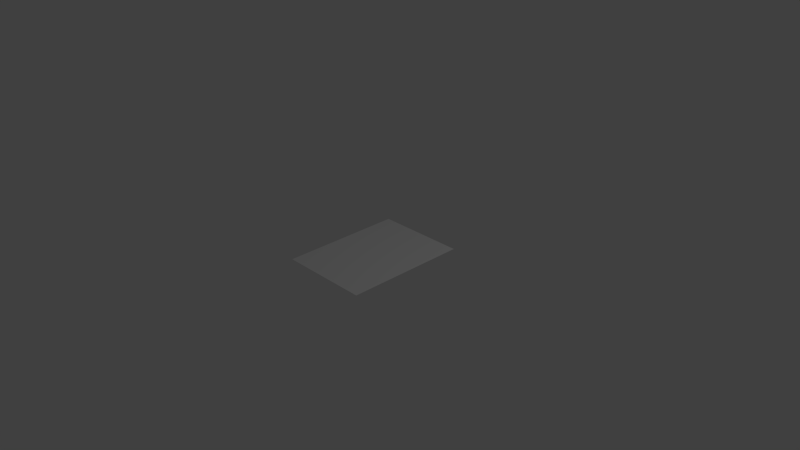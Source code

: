 # Source: kertas_rigged.blend  (saved by Blender 2.74.0; exported with 4.5.12 LTS)
import bpy
from mathutils import Matrix  # noqa: F401  (used for matrix-valued properties, if any)

bpy.ops.wm.read_factory_settings(use_empty=True)
scene = bpy.context.scene
scene.name = 'Scene'

# ---- collections
col_collection_1 = bpy.data.collections.new('Collection 1'); scene.collection.children.link(col_collection_1)
col_collection_2 = bpy.data.collections.new('Collection 2'); scene.collection.children.link(col_collection_2)
col_collection_2.hide_render = True
col_collection_2.hide_viewport = True

# ---- materials (node trees are filled in below, after node groups)
mat_material_001 = bpy.data.materials.new('Material.001')
mat_material_001.alpha_threshold = 0.0
mat_material_001.use_transparent_shadow = False
mat_material_001.roughness = 0.5

# ---- material node trees

# ---- world
world_world = bpy.data.worlds.new('World'); scene.world = world_world
world_world.color = (0.05088, 0.05088, 0.05088)
world_world.use_sun_shadow = False
world_world.sun_shadow_jitter_overblur = 0.0
world_world.cycles.sampling_method = 'MANUAL'
world_world.cycles.sample_map_resolution = 256

# ---- cameras
cam_camera = bpy.data.cameras.new('Camera')
cam_camera.clip_end = 100.0
cam_camera.lens = 35.0
cam_camera.sensor_width = 32.0
cam_camera.sensor_height = 18.0
cam_camera.ortho_scale = 7.314
cam_camera.dof.focus_distance = 0.0
cam_camera.dof.aperture_fstop = 128.0

# ---- lights
light_lamp = bpy.data.lights.new('Lamp', 'POINT')
light_lamp.transmission_factor = 0.0
light_lamp.cutoff_distance = 30.0
light_lamp.energy = 100.0
light_lamp.shadow_buffer_clip_start = 1.001
light_lamp.shadow_soft_size = 0.1
light_lamp.shadow_maximum_resolution = 0.006
light_lamp.use_absolute_resolution = True
light_lamp.cycles.use_multiple_importance_sampling = False

# ---- meshes
me_plane = bpy.data.meshes.new('Plane')
me_plane.from_pydata([(-1.0, -1.0, 0.0), (1.0, -1.0, 0.0), (-1.0, 1.0, 0.0), (1.0, 1.0, 0.0), (-1.0, 0.6667, 0.0), (-1.0, 0.3333, 0.0), (-1.0, -2.98e-08, 0.0), (-1.0, -0.3333, 0.0), (-1.0, -0.6667, 0.0), (-0.6667, -1.0, 0.0), (-0.3333, -1.0, 0.0), (2.98e-08, -1.0, 0.0), (0.3333, -1.0, 0.0), (0.6667, -1.0, 0.0), (1.0, -0.6667, 0.0), (1.0, -0.3333, 0.0), (1.0, 2.98e-08, 0.0), (1.0, 0.3333, 0.0), (1.0, 0.6667, 0.0), (0.6667, 1.0, 0.0), (0.3333, 1.0, 0.0), (-2.98e-08, 1.0, 0.0), (-0.3333, 1.0, 0.0), (-0.6667, 1.0, 0.0), (-0.6667, -0.6667, 0.0), (-0.6667, -0.3333, 0.0), (-0.6667, 2.98e-08, 0.0), (-0.6667, 0.3333, 0.0), (-0.6667, 0.6667, 0.0), (-0.3333, -0.6667, 0.0), (-0.3333, -0.3333, 0.0), (-0.3333, 2.98e-08, 0.0), (-0.3333, 0.3333, 0.0), (-0.3333, 0.6667, 0.0), (1.987e-08, -0.6667, 0.0), (9.934e-09, -0.3333, 0.0), (-8.882e-16, 2.98e-08, 0.0), (-9.934e-09, 0.3333, 0.0), (-1.987e-08, 0.6667, 0.0), (0.3333, -0.6667, 0.0), (0.3333, -0.3333, 0.0), (0.3333, 2.98e-08, 0.0), (0.3333, 0.3333, 0.0), (0.3333, 0.6667, 0.0), (0.6667, -0.6667, 0.0), (0.6667, -0.3333, 0.0), (0.6667, 2.98e-08, 0.0), (0.6667, 0.3333, 0.0), (0.6667, 0.6667, 0.0)], [], [(48, 18, 3, 19), (4, 28, 23, 2), (28, 33, 22, 23), (33, 38, 21, 22), (38, 43, 20, 21), (43, 48, 19, 20), (0, 9, 24, 8), (8, 24, 25, 7), (7, 25, 26, 6), (6, 26, 27, 5), (5, 27, 28, 4), (9, 10, 29, 24), (24, 29, 30, 25), (25, 30, 31, 26), (26, 31, 32, 27), (27, 32, 33, 28), (10, 11, 34, 29), (29, 34, 35, 30), (30, 35, 36, 31), (31, 36, 37, 32), (32, 37, 38, 33), (11, 12, 39, 34), (34, 39, 40, 35), (35, 40, 41, 36), (36, 41, 42, 37), (37, 42, 43, 38), (12, 13, 44, 39), (39, 44, 45, 40), (40, 45, 46, 41), (41, 46, 47, 42), (42, 47, 48, 43), (13, 1, 14, 44), (44, 14, 15, 45), (45, 15, 16, 46), (46, 16, 17, 47), (47, 17, 18, 48)])
me_plane.polygons.foreach_set('use_smooth', [True] * 36)
me_plane.materials.append(mat_material_001)
me_plane.use_remesh_preserve_volume = False
me_plane.use_remesh_preserve_attributes = False
me_plane.use_mirror_vertex_groups = False
me_plane.update()
me_circle = bpy.data.meshes.new('Circle')
me_circle.from_pydata([(1.743e-09, 1.266, 0.0), (-0.5417, 1.042, 0.0), (-0.7661, 0.5004, 0.0), (-0.5417, -0.04137, 0.0), (6.872e-08, -0.2658, 0.0), (0.5417, -0.04137, 0.0), (0.7661, 0.5004, 0.0), (0.5417, 1.042, 0.0)], [(1, 0), (2, 1), (3, 2), (4, 3), (5, 4), (6, 5), (7, 6), (0, 7)], [])
me_circle.use_remesh_preserve_volume = False
me_circle.use_remesh_preserve_attributes = False
me_circle.use_mirror_vertex_groups = False
me_circle.update()
arm_armature = bpy.data.armatures.new('Armature')  # bones are not reproduced

# ---- objects
ob_armature = bpy.data.objects.new('Armature', arm_armature)
ob_plane = bpy.data.objects.new('Plane', me_plane)
ob_lamp = bpy.data.objects.new('Lamp', light_lamp)
ob_camera = bpy.data.objects.new('Camera', cam_camera)
ob_circle = bpy.data.objects.new('Circle', me_circle)

# ---- transforms, parenting, visibility, modifiers, constraints
ob_armature.location = (1.862e-08, -0.8347, 0.0)
ob_armature.rotation_euler = (-1.571, -2.22e-16, 2.22e-16)
ob_armature.show_in_front = True
ob_armature.lineart.crease_threshold = 0.0
ob_plane.parent = ob_armature
ob_plane.matrix_parent_inverse = Matrix(((1.0, 2.22e-16, 2.22e-16, -1.862e-08), (2.22e-16, 7.55e-08, -1.0, 6.302e-08), (-2.22e-16, 1.0, 7.55e-08, 0.8347), (0.0, 0.0, 0.0, 1.0)))
ob_plane.location = (0.0, 0.0, 0.0)
ob_plane.scale = (0.6249, 0.8347, 0.6249)
ob_plane.lineart.crease_threshold = 0.0
_vg = ob_plane.vertex_groups.new(name='floor')
for _i, _w in zip([0, 1, 7, 8, 9, 10, 11, 12, 13, 14, 15, 24, 25, 29, 30, 34, 35, 36, 39, 40, 44, 45], [0.0, 0.0, 0.0, 0.0, 0.0, 0.0, 0.0, 0.0, 0.0, 0.0, 0.0, 0.0, 0.0, 0.0, 0.0, 0.0, 0.0, 0.0, 0.0, 0.0, 0.0, 0.0]): _vg.add([_i], _w, 'REPLACE')
_vg = ob_plane.vertex_groups.new(name='Bone.005')
for _i, _w in zip([0, 1, 6, 7, 8, 9, 10, 11, 12, 13, 14, 15, 16, 24, 25, 29, 30, 39, 40, 44, 45], [1.0, 1.0, 0.02232, 0.09972, 0.238, 1.0, 1.0, 1.0, 1.0, 1.0, 0.238, 0.09972, 0.02232, 0.2525, 0.07449, 0.2464, 0.02049, 0.2464, 0.02049, 0.2525, 0.07449]): _vg.add([_i], _w, 'REPLACE')
_vg = ob_plane.vertex_groups.new(name='Bone.004')
for _i, _w in zip([0, 1, 4, 5, 6, 7, 8, 9, 13, 14, 15, 16, 17, 18, 24, 25, 26, 27, 29, 30, 31, 32, 35, 39, 40, 41, 42, 44, 45, 46, 47], [0.0505, 0.0505, 0.007634, 0.06845, 0.1565, 1.0, 0.08155, 0.02182, 0.02182, 0.08155, 1.0, 0.1565, 0.06845, 0.007634, 0.06319, 1.0, 0.1777, 0.05274, 0.01286, 1.0, 0.1845, 0.002014, 1.0, 0.01286, 1.0, 0.1845, 0.002014, 0.06319, 1.0, 0.1777, 0.05274]): _vg.add([_i], _w, 'REPLACE')
_vg = ob_plane.vertex_groups.new(name='Bone.003')
for _i, _w in zip([2, 3, 4, 5, 6, 7, 8, 14, 15, 16, 17, 18, 19, 23, 25, 26, 27, 28, 30, 31, 32, 33, 37, 40, 41, 42, 43, 45, 46, 47, 48], [0.0505, 0.0505, 0.08155, 1.0, 0.1565, 0.06845, 0.007634, 0.007634, 0.06845, 0.1565, 1.0, 0.08155, 0.02182, 0.02182, 0.05274, 0.1777, 1.0, 0.06319, 0.002014, 0.1845, 1.0, 0.01286, 1.0, 0.002014, 0.1845, 1.0, 0.01286, 0.05274, 0.1777, 1.0, 0.06319]): _vg.add([_i], _w, 'REPLACE')
_vg = ob_plane.vertex_groups.new(name='Bone.002')
for _i, _w in zip([2, 3, 4, 5, 6, 7, 15, 16, 17, 18, 19, 20, 22, 23, 26, 27, 28, 31, 32, 33, 38, 41, 42, 43, 46, 47, 48], [0.145, 0.145, 1.0, 0.1836, 0.07431, 0.007588, 0.007588, 0.07431, 0.1836, 1.0, 0.1208, 0.06956, 0.06956, 0.1208, 0.05509, 0.2094, 1.0, 0.001019, 0.2208, 1.0, 1.0, 0.001019, 0.2208, 1.0, 0.05509, 0.2094, 1.0]): _vg.add([_i], _w, 'REPLACE')
_vg = ob_plane.vertex_groups.new(name='Bone.001')
for _i, _w in zip([2, 3, 4, 5, 6, 16, 17, 18, 19, 20, 21, 22, 23, 26, 27, 28, 32, 33, 38, 42, 43, 46, 47, 48], [1.0, 1.0, 0.2834, 0.1225, 0.0399, 0.0399, 0.1225, 0.2834, 1.0, 1.0, 1.0, 1.0, 1.0, 0.004591, 0.09623, 0.32, 0.05546, 0.4262, 1.0, 0.05546, 0.4262, 0.004591, 0.09623, 0.32]): _vg.add([_i], _w, 'REPLACE')
_vg = ob_plane.vertex_groups.new(name='roll.R')
for _i, _w in zip([0, 1, 2, 3, 4, 5, 6, 7, 8, 14, 15, 16, 17, 18, 19, 20, 21, 22, 23, 24, 25, 26, 27, 28, 29, 30, 31, 32, 33, 34, 35, 36, 37, 38, 39, 40, 41, 42, 43, 44, 45, 46, 47, 48], [0.0, 0.001811, 0.0, 0.0, 0.0, 0.0, 0.0, 0.0, 0.0, 0.0, 0.0, 0.0, 0.0, 0.0, 0.0, 0.0, 0.0, 0.0, 0.0, 0.0, 0.0, 0.0, 0.0, 0.0, 0.0, 0.0, 0.0, 0.0, 0.0, 0.0, 0.0, 0.0, 0.0, 0.0, 0.0, 0.0, 0.0, 0.0, 0.0, 0.0, 0.0, 0.0, 0.0, 0.0]): _vg.add([_i], _w, 'REPLACE')
_vg = ob_plane.vertex_groups.new(name='roll.L')
for _i, _w in zip([0, 1, 2, 3, 4, 5, 6, 7, 8, 9, 10, 11, 12, 13, 14, 15, 16, 17, 18, 19, 20, 21, 22, 23, 24, 25, 26, 27, 28, 29, 30, 31, 32, 33, 34, 35, 36, 37, 38, 39, 40, 41, 42, 43, 44, 45, 46, 47, 48], [0.0, 0.0, 0.0, 0.0, 0.0, 0.0, 0.0, 0.0, 0.0, 0.0, 0.0, 0.0, 0.0, 0.0, 0.0, 0.0, 0.0, 0.0, 0.0, 0.0, 0.0, 0.0, 0.0, 0.0, 0.0, 0.0, 0.0, 0.0, 0.0, 0.0, 0.0, 0.0, 0.0, 0.0, 0.0, 0.0, 0.0, 0.0, 0.0, 0.0, 0.0, 0.0, 0.0, 0.0, 0.0, 0.0, 0.0, 0.0, 0.0]): _vg.add([_i], _w, 'REPLACE')
_vg = ob_plane.vertex_groups.new(name='Bone.008')
for _i, _w in zip([10, 11, 21, 22, 25, 27, 29, 30, 31, 32, 33, 34, 35, 36, 37, 38], [1.0, 1.0, 1.0, 1.0, 0.01773, 0.01773, 1.0, 1.0, 1.0, 1.0, 1.0, 1.0, 1.0, 1.0, 1.0, 1.0]): _vg.add([_i], _w, 'REPLACE')
_vg = ob_plane.vertex_groups.new(name='Bone.009')
_vg.add([12, 20, 39, 40, 41, 42, 43], 1.0, 'REPLACE')
_vg = ob_plane.vertex_groups.new(name='Bone.010')
for _i, _w in zip([1, 3, 13, 14, 15, 16, 17, 18, 19, 44, 45, 46, 47, 48], [0.0, 0.0, 1.0, 0.0, 0.0, 0.0, 0.0, 0.0, 1.0, 1.0, 1.0, 1.0, 1.0, 1.0]): _vg.add([_i], _w, 'REPLACE')
_vg = ob_plane.vertex_groups.new(name='Bone.011')
for _i, _w in zip([1, 3, 12, 13, 14, 15, 16, 17, 18, 19, 20, 40, 41, 42, 43, 44, 45, 46, 47, 48], [1.0, 1.0, 0.0, 0.0, 1.0, 1.0, 1.0, 1.0, 1.0, 0.0, 0.0, 0.0, 0.0, 0.0, 0.0, 0.0, 0.0, 0.0, 0.0, 0.0]): _vg.add([_i], _w, 'REPLACE')
_vg = ob_plane.vertex_groups.new(name='Bone.012')
for _i, _w in zip([0, 1, 5, 6, 7, 8, 9, 10, 12, 13, 14, 15, 16, 17, 24, 25, 26, 29, 30, 31, 34, 39, 40, 41, 44, 45, 46], [0.1872, 0.1872, 0.01428, 0.0831, 0.2064, 1.0, 0.1637, 0.1099, 0.1099, 0.1637, 1.0, 0.2064, 0.0831, 0.01428, 1.0, 0.2311, 0.06105, 1.0, 0.241, 0.005958, 1.0, 1.0, 0.241, 0.005958, 1.0, 0.2311, 0.06105]): _vg.add([_i], _w, 'REPLACE')
_vg = ob_plane.vertex_groups.new(name='Bone.013')
_vg.add([10, 22, 29, 30, 31, 32, 33], 1.0, 'REPLACE')
_vg = ob_plane.vertex_groups.new(name='Bone.015')
for _i, _w in zip([0, 2, 4, 5, 6, 7, 8, 9, 23, 24, 25, 26, 27, 28], [0.0, 0.0, 0.0, 0.0, 0.0, 0.0, 0.0, 1.0, 1.0, 1.0, 1.0, 1.0, 1.0, 1.0]): _vg.add([_i], _w, 'REPLACE')
_vg = ob_plane.vertex_groups.new(name='Bone.014')
for _i, _w in zip([0, 2, 4, 5, 6, 7, 8, 9, 10, 22, 23, 24, 25, 26, 27, 28, 29, 30, 31, 32, 33], [1.0, 1.0, 1.0, 1.0, 1.0, 1.0, 1.0, 0.0, 0.0, 0.0, 0.0, 0.0, 0.0, 0.0, 0.0, 0.0, 0.0, 0.0, 0.0, 0.0, 0.0]): _vg.add([_i], _w, 'REPLACE')
_vg = ob_plane.vertex_groups.new(name='Bone.016')
for _i, _w in zip([1, 3, 12, 13, 14, 15, 17, 18, 19, 39, 40, 41, 42, 44, 45, 46, 47, 48], [0.0, 0.0, 0.0, 0.0, 0.0, 0.0, 0.0, 0.0, 0.0, 0.0, 0.0, 0.0, 0.0, 0.0, 0.0, 0.0, 0.0, 0.0]): _vg.add([_i], _w, 'REPLACE')
_vg = ob_plane.vertex_groups.new(name='Bone.017')
for _i, _w in zip([0, 2, 4, 5, 6, 7, 8, 9, 10, 20, 22, 23, 24, 25, 26, 27, 28, 29, 30, 31, 32, 33, 34, 35, 36, 37, 38, 42, 43], [0.0, 0.0, 0.0, 0.0, 0.0, 0.0, 0.0, 0.0, 0.0, 0.0, 0.0, 0.0, 0.0, 0.0, 0.0, 0.0, 0.0, 0.0, 0.0, 0.0, 0.0, 0.0, 0.0, 0.0, 0.0, 0.0, 0.0, 0.0, 0.0]): _vg.add([_i], _w, 'REPLACE')
_m = ob_plane.modifiers.new('Armature', 'ARMATURE')
_m.object = ob_armature
ob_lamp.location = (4.076, 1.005, 5.904)
ob_lamp.rotation_euler = (0.6503, 0.05522, 1.866)
ob_lamp.lock_rotations_4d = False
ob_lamp.empty_display_type = 'ARROWS'
ob_lamp.color = (0.0, 0.0, 0.0, 0.0)
ob_lamp.lineart.crease_threshold = 0.0
ob_camera.location = (7.481, -6.508, 5.344)
ob_camera.rotation_euler = (1.109, 0.01082, 0.8149)
ob_camera.lock_rotations_4d = False
ob_camera.empty_display_type = 'ARROWS'
ob_camera.color = (0.0, 0.0, 0.0, 0.0)
ob_camera.display_type = 'WIRE'
ob_camera.lineart.crease_threshold = 0.0
ob_circle.location = (0.0, -0.511, 0.0)
ob_circle.lineart.crease_threshold = 0.0

# ---- collection membership
col_collection_1.objects.link(ob_armature)
col_collection_1.objects.link(ob_plane)
col_collection_1.objects.link(ob_lamp)
col_collection_1.objects.link(ob_camera)
col_collection_2.objects.link(ob_circle)

# ---- scene / render settings (as saved in the file)
scene.camera = ob_camera
scene.frame_start = 1; scene.frame_end = 250; scene.frame_set(1)
scene.render.engine = 'BLENDER_EEVEE_NEXT'
scene.render.resolution_percentage = 50
scene.render.dither_intensity = 0.0
scene.cycles.use_denoising = False
scene.cycles.samples = 10
scene.cycles.sampling_pattern = 'TABULATED_SOBOL'
scene.cycles.light_sampling_threshold = 0.0
scene.cycles.use_adaptive_sampling = False
scene.cycles.use_light_tree = False
scene.cycles.blur_glossy = 0.0
scene.cycles.pixel_filter_type = 'GAUSSIAN'
scene.cycles.sample_clamp_indirect = 0.0
scene.view_settings.view_transform = 'Standard'
bpy.context.view_layer.update()
